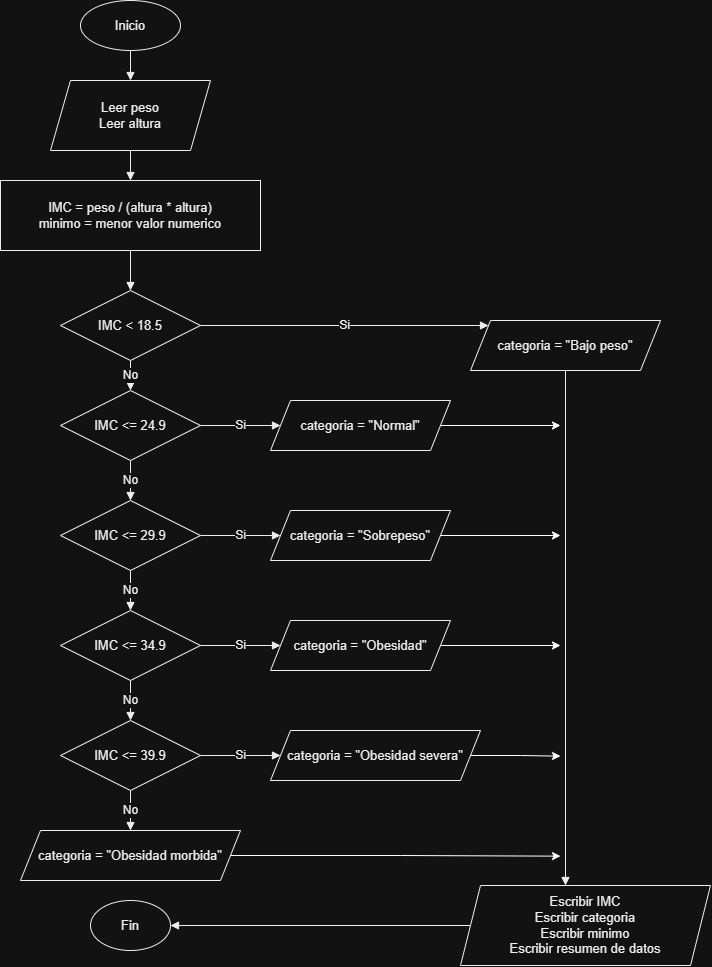

The diagram above was exported from draw.io. Its source (the exported page's mxGraphModel, read from the mxfile embedded in the PNG):
<mxGraphModel dx="2188" dy="978" grid="1" gridSize="10" guides="1" tooltips="1" connect="1" arrows="1" fold="1" page="1" pageScale="1" pageWidth="850" pageHeight="1230" math="0" shadow="0">
  <root>
    <mxCell id="0" />
    <mxCell id="1" parent="0" />
    <mxCell id="2" parent="1" style="ellipse;whiteSpace=wrap;html=1;aspect=fixed;fontSize=13;fontFamily=Arial;align=center;verticalAlign=middle;fillColor=#FFFFFF;fontColor=#000000;strokeColor=#000000;" value="Inicio" vertex="1">
      <mxGeometry height="50" width="100" x="220" y="20" as="geometry" />
    </mxCell>
    <mxCell id="3" parent="1" style="shape=parallelogram;perimeter=parallelogramPerimeter;whiteSpace=wrap;html=1;fixedSize=1;fontSize=13;fontFamily=Arial;align=center;verticalAlign=middle;fillColor=#FFFFFF;fontColor=#000000;strokeColor=#000000;" value="Leer peso&#10;Leer altura" vertex="1">
      <mxGeometry height="70" width="160" x="190" y="100" as="geometry" />
    </mxCell>
    <mxCell id="4" parent="1" style="rounded=0;whiteSpace=wrap;html=1;fontSize=13;fontFamily=Arial;align=center;verticalAlign=middle;fillColor=#FFFFFF;fontColor=#000000;strokeColor=#000000;" value="IMC = peso / (altura * altura)&#10;minimo = menor valor numerico" vertex="1">
      <mxGeometry height="70" width="260" x="140" y="200" as="geometry" />
    </mxCell>
    <mxCell id="5" parent="1" style="rhombus;whiteSpace=wrap;html=1;fontSize=13;fontFamily=Arial;align=center;verticalAlign=middle;fillColor=#FFFFFF;fontColor=#000000;strokeColor=#000000;" value="IMC &lt; 18.5" vertex="1">
      <mxGeometry height="70" width="140" x="200" y="310" as="geometry" />
    </mxCell>
    <mxCell id="6" parent="1" style="shape=parallelogram;perimeter=parallelogramPerimeter;whiteSpace=wrap;html=1;fixedSize=1;fontSize=13;fontFamily=Arial;align=center;verticalAlign=middle;fillColor=#FFFFFF;fontColor=#000000;strokeColor=#000000;" value="categoria = &quot;Bajo peso&quot;" vertex="1">
      <mxGeometry height="50" width="190" x="610" y="340" as="geometry" />
    </mxCell>
    <mxCell id="7" parent="1" style="rhombus;whiteSpace=wrap;html=1;fontSize=13;fontFamily=Arial;align=center;verticalAlign=middle;fillColor=#FFFFFF;fontColor=#000000;strokeColor=#000000;" value="IMC &lt;= 24.9" vertex="1">
      <mxGeometry height="70" width="140" x="200" y="410" as="geometry" />
    </mxCell>
    <mxCell id="P1C0Efyr7G2d8EsrVqsn-1024" edge="1" parent="1" source="8" style="edgeStyle=orthogonalEdgeStyle;rounded=0;orthogonalLoop=1;jettySize=auto;html=1;exitX=1;exitY=0.5;exitDx=0;exitDy=0;defaultLabelBackgroundColor=page;">
      <mxGeometry relative="1" as="geometry">
        <mxPoint x="700" y="445" as="targetPoint" />
      </mxGeometry>
    </mxCell>
    <mxCell id="8" parent="1" style="shape=parallelogram;perimeter=parallelogramPerimeter;whiteSpace=wrap;html=1;fixedSize=1;fontSize=13;fontFamily=Arial;align=center;verticalAlign=middle;fillColor=#FFFFFF;fontColor=#000000;strokeColor=#000000;" value="categoria = &quot;Normal&quot;" vertex="1">
      <mxGeometry height="50" width="180" x="410" y="420" as="geometry" />
    </mxCell>
    <mxCell id="9" parent="1" style="rhombus;whiteSpace=wrap;html=1;fontSize=13;fontFamily=Arial;align=center;verticalAlign=middle;fillColor=#FFFFFF;fontColor=#000000;strokeColor=#000000;" value="IMC &lt;= 29.9" vertex="1">
      <mxGeometry height="70" width="140" x="200" y="520" as="geometry" />
    </mxCell>
    <mxCell id="P1C0Efyr7G2d8EsrVqsn-1023" edge="1" parent="1" source="10" style="edgeStyle=orthogonalEdgeStyle;rounded=0;orthogonalLoop=1;jettySize=auto;html=1;exitX=1;exitY=0.5;exitDx=0;exitDy=0;defaultLabelBackgroundColor=page;">
      <mxGeometry relative="1" as="geometry">
        <mxPoint x="700" y="555" as="targetPoint" />
      </mxGeometry>
    </mxCell>
    <mxCell id="10" parent="1" style="shape=parallelogram;perimeter=parallelogramPerimeter;whiteSpace=wrap;html=1;fixedSize=1;fontSize=13;fontFamily=Arial;align=center;verticalAlign=middle;fillColor=#FFFFFF;fontColor=#000000;strokeColor=#000000;" value="categoria = &quot;Sobrepeso&quot;" vertex="1">
      <mxGeometry height="50" width="180" x="410" y="530" as="geometry" />
    </mxCell>
    <mxCell id="11" parent="1" style="rhombus;whiteSpace=wrap;html=1;fontSize=13;fontFamily=Arial;align=center;verticalAlign=middle;fillColor=#FFFFFF;fontColor=#000000;strokeColor=#000000;" value="IMC &lt;= 34.9" vertex="1">
      <mxGeometry height="70" width="140" x="200" y="630" as="geometry" />
    </mxCell>
    <mxCell id="P1C0Efyr7G2d8EsrVqsn-1022" edge="1" parent="1" source="12" style="edgeStyle=orthogonalEdgeStyle;rounded=0;orthogonalLoop=1;jettySize=auto;html=1;exitX=1;exitY=0.5;exitDx=0;exitDy=0;defaultLabelBackgroundColor=page;">
      <mxGeometry relative="1" as="geometry">
        <mxPoint x="700" y="665" as="targetPoint" />
      </mxGeometry>
    </mxCell>
    <mxCell id="12" parent="1" style="shape=parallelogram;perimeter=parallelogramPerimeter;whiteSpace=wrap;html=1;fixedSize=1;fontSize=13;fontFamily=Arial;align=center;verticalAlign=middle;fillColor=#FFFFFF;fontColor=#000000;strokeColor=#000000;" value="categoria = &quot;Obesidad&quot;" vertex="1">
      <mxGeometry height="50" width="180" x="410" y="640" as="geometry" />
    </mxCell>
    <mxCell id="13" parent="1" style="rhombus;whiteSpace=wrap;html=1;fontSize=13;fontFamily=Arial;align=center;verticalAlign=middle;fillColor=#FFFFFF;fontColor=#000000;strokeColor=#000000;" value="IMC &lt;= 39.9" vertex="1">
      <mxGeometry height="70" width="140" x="200" y="740" as="geometry" />
    </mxCell>
    <mxCell id="P1C0Efyr7G2d8EsrVqsn-1021" edge="1" parent="1" source="14" style="edgeStyle=orthogonalEdgeStyle;rounded=0;orthogonalLoop=1;jettySize=auto;html=1;exitX=1;exitY=0.5;exitDx=0;exitDy=0;defaultLabelBackgroundColor=page;">
      <mxGeometry relative="1" as="geometry">
        <mxPoint x="700" y="775.6530612244899" as="targetPoint" />
      </mxGeometry>
    </mxCell>
    <mxCell id="14" parent="1" style="shape=parallelogram;perimeter=parallelogramPerimeter;whiteSpace=wrap;html=1;fixedSize=1;fontSize=13;fontFamily=Arial;align=center;verticalAlign=middle;fillColor=#FFFFFF;fontColor=#000000;strokeColor=#000000;" value="categoria = &quot;Obesidad severa&quot;" vertex="1">
      <mxGeometry height="50" width="210" x="410" y="750" as="geometry" />
    </mxCell>
    <mxCell id="P1C0Efyr7G2d8EsrVqsn-1020" edge="1" parent="1" source="15" style="edgeStyle=orthogonalEdgeStyle;rounded=0;orthogonalLoop=1;jettySize=auto;html=1;exitX=1;exitY=0.5;exitDx=0;exitDy=0;defaultLabelBackgroundColor=page;">
      <mxGeometry relative="1" as="geometry">
        <mxPoint x="700" y="875.6530612244899" as="targetPoint" />
      </mxGeometry>
    </mxCell>
    <mxCell id="15" parent="1" style="shape=parallelogram;perimeter=parallelogramPerimeter;whiteSpace=wrap;html=1;fixedSize=1;fontSize=13;fontFamily=Arial;align=center;verticalAlign=middle;fillColor=#FFFFFF;fontColor=#000000;strokeColor=#000000;" value="categoria = &quot;Obesidad morbida&quot;" vertex="1">
      <mxGeometry height="50" width="220" x="160" y="850" as="geometry" />
    </mxCell>
    <mxCell id="16" parent="1" style="shape=parallelogram;perimeter=parallelogramPerimeter;whiteSpace=wrap;html=1;fixedSize=1;fontSize=13;fontFamily=Arial;align=center;verticalAlign=middle;fillColor=#FFFFFF;fontColor=#000000;strokeColor=#000000;" value="Escribir IMC&#10;Escribir categoria&#10;Escribir minimo&#10;Escribir resumen de datos" vertex="1">
      <mxGeometry height="80" width="250" x="600" y="905" as="geometry" />
    </mxCell>
    <mxCell id="17" parent="1" style="ellipse;whiteSpace=wrap;html=1;aspect=fixed;fontSize=13;fontFamily=Arial;align=center;verticalAlign=middle;fillColor=#FFFFFF;fontColor=#000000;strokeColor=#000000;" value="Fin" vertex="1">
      <mxGeometry height="50" width="80" x="230" y="920" as="geometry" />
    </mxCell>
    <mxCell id="1000" edge="1" parent="1" source="2" style="endArrow=block;html=1;rounded=0;orthogonalLoop=1;jettySize=auto;orthogonal=1;strokeColor=#000000;fontColor=#000000;fontSize=12;" target="3" value="">
      <mxGeometry relative="1" as="geometry" />
    </mxCell>
    <mxCell id="1001" edge="1" parent="1" source="3" style="endArrow=block;html=1;rounded=0;orthogonalLoop=1;jettySize=auto;orthogonal=1;strokeColor=#000000;fontColor=#000000;fontSize=12;" target="4" value="">
      <mxGeometry relative="1" as="geometry" />
    </mxCell>
    <mxCell id="1002" edge="1" parent="1" source="6" style="endArrow=block;html=1;rounded=0;orthogonalLoop=1;jettySize=auto;orthogonal=1;strokeColor=#000000;fontColor=#000000;fontSize=12;" target="16" value="">
      <mxGeometry relative="1" as="geometry" />
    </mxCell>
    <mxCell id="1008" edge="1" parent="1" source="16" style="endArrow=block;html=1;rounded=0;orthogonalLoop=1;jettySize=auto;orthogonal=1;strokeColor=#000000;fontColor=#000000;fontSize=12;" target="17" value="">
      <mxGeometry relative="1" as="geometry" />
    </mxCell>
    <mxCell id="1009" edge="1" parent="1" source="4" style="endArrow=block;html=1;rounded=0;orthogonalLoop=1;jettySize=auto;orthogonal=1;strokeColor=#000000;fontColor=#000000;fontSize=12;" target="5" value="">
      <mxGeometry relative="1" as="geometry" />
    </mxCell>
    <mxCell id="1010" edge="1" parent="1" source="5" style="endArrow=block;html=1;rounded=0;orthogonalLoop=1;jettySize=auto;orthogonal=1;strokeColor=#000000;fontColor=#000000;fontSize=12;" target="6" value="Si">
      <mxGeometry relative="1" as="geometry" />
    </mxCell>
    <mxCell id="1011" edge="1" parent="1" source="5" style="endArrow=block;html=1;rounded=0;orthogonalLoop=1;jettySize=auto;orthogonal=1;strokeColor=#000000;fontColor=#000000;fontSize=12;" target="7" value="No">
      <mxGeometry relative="1" as="geometry" />
    </mxCell>
    <mxCell id="1012" edge="1" parent="1" source="7" style="endArrow=block;html=1;rounded=0;orthogonalLoop=1;jettySize=auto;orthogonal=1;strokeColor=#000000;fontColor=#000000;fontSize=12;" target="8" value="Si">
      <mxGeometry relative="1" as="geometry" />
    </mxCell>
    <mxCell id="1013" edge="1" parent="1" source="7" style="endArrow=block;html=1;rounded=0;orthogonalLoop=1;jettySize=auto;orthogonal=1;strokeColor=#000000;fontColor=#000000;fontSize=12;" target="9" value="No">
      <mxGeometry relative="1" as="geometry" />
    </mxCell>
    <mxCell id="1014" edge="1" parent="1" source="9" style="endArrow=block;html=1;rounded=0;orthogonalLoop=1;jettySize=auto;orthogonal=1;strokeColor=#000000;fontColor=#000000;fontSize=12;" target="10" value="Si">
      <mxGeometry relative="1" as="geometry" />
    </mxCell>
    <mxCell id="1015" edge="1" parent="1" source="9" style="endArrow=block;html=1;rounded=0;orthogonalLoop=1;jettySize=auto;orthogonal=1;strokeColor=#000000;fontColor=#000000;fontSize=12;" target="11" value="No">
      <mxGeometry relative="1" as="geometry" />
    </mxCell>
    <mxCell id="1016" edge="1" parent="1" source="11" style="endArrow=block;html=1;rounded=0;orthogonalLoop=1;jettySize=auto;orthogonal=1;strokeColor=#000000;fontColor=#000000;fontSize=12;" target="12" value="Si">
      <mxGeometry relative="1" as="geometry" />
    </mxCell>
    <mxCell id="1017" edge="1" parent="1" source="11" style="endArrow=block;html=1;rounded=0;orthogonalLoop=1;jettySize=auto;orthogonal=1;strokeColor=#000000;fontColor=#000000;fontSize=12;" target="13" value="No">
      <mxGeometry relative="1" as="geometry" />
    </mxCell>
    <mxCell id="1018" edge="1" parent="1" source="13" style="endArrow=block;html=1;rounded=0;orthogonalLoop=1;jettySize=auto;orthogonal=1;strokeColor=#000000;fontColor=#000000;fontSize=12;" target="14" value="Si">
      <mxGeometry relative="1" as="geometry" />
    </mxCell>
    <mxCell id="1019" edge="1" parent="1" source="13" style="endArrow=block;html=1;rounded=0;orthogonalLoop=1;jettySize=auto;orthogonal=1;strokeColor=#000000;fontColor=#000000;fontSize=12;" target="15" value="No">
      <mxGeometry relative="1" as="geometry" />
    </mxCell>
  </root>
</mxGraphModel>